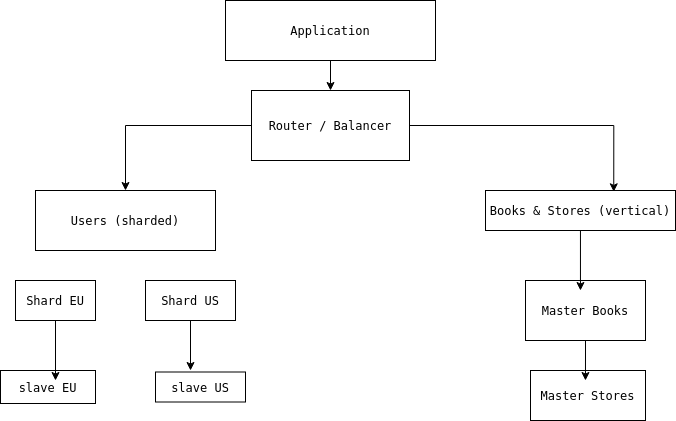

The diagram above was exported from draw.io. Its source (the exported page's mxGraphModel, read from the mxfile embedded in the PNG):
<mxGraphModel dx="742" dy="515" grid="1" gridSize="10" guides="1" tooltips="1" connect="1" arrows="1" fold="1" page="1" pageScale="1" pageWidth="827" pageHeight="1169" math="0" shadow="0">
  <root>
    <mxCell id="0" />
    <mxCell id="1" parent="0" />
    <mxCell id="bBehphswNvTHSvPzdqgM-6" edge="1" parent="1" source="bBehphswNvTHSvPzdqgM-2" style="edgeStyle=orthogonalEdgeStyle;rounded=0;orthogonalLoop=1;jettySize=auto;html=1;entryX=0.5;entryY=0;entryDx=0;entryDy=0;" target="bBehphswNvTHSvPzdqgM-3">
      <mxGeometry relative="1" as="geometry" />
    </mxCell>
    <mxCell id="bBehphswNvTHSvPzdqgM-2" parent="1" style="rounded=0;whiteSpace=wrap;html=1;" value="&lt;code&gt;Application&lt;/code&gt;" vertex="1">
      <mxGeometry height="60" width="210" x="240" y="230" as="geometry" />
    </mxCell>
    <mxCell id="bBehphswNvTHSvPzdqgM-9" edge="1" parent="1" source="bBehphswNvTHSvPzdqgM-3" style="edgeStyle=orthogonalEdgeStyle;rounded=0;orthogonalLoop=1;jettySize=auto;html=1;entryX=0.5;entryY=0;entryDx=0;entryDy=0;" target="bBehphswNvTHSvPzdqgM-7">
      <mxGeometry relative="1" as="geometry" />
    </mxCell>
    <mxCell id="bBehphswNvTHSvPzdqgM-3" parent="1" style="rounded=0;whiteSpace=wrap;html=1;" value="&lt;code&gt;Router / Balancer&lt;/code&gt;" vertex="1">
      <mxGeometry height="70" width="158" x="266" y="320" as="geometry" />
    </mxCell>
    <mxCell id="bBehphswNvTHSvPzdqgM-7" parent="1" style="rounded=0;whiteSpace=wrap;html=1;" value="&lt;code&gt;Users (sharded)&lt;/code&gt;" vertex="1">
      <mxGeometry height="60" width="180" x="50" y="420" as="geometry" />
    </mxCell>
    <mxCell id="bBehphswNvTHSvPzdqgM-8" parent="1" style="rounded=0;whiteSpace=wrap;html=1;" value="&lt;code&gt;Books &amp;amp; Stores (vertical)&lt;/code&gt;" vertex="1">
      <mxGeometry height="40" width="190" x="500" y="420" as="geometry" />
    </mxCell>
    <mxCell id="bBehphswNvTHSvPzdqgM-11" edge="1" parent="1" source="bBehphswNvTHSvPzdqgM-3" style="edgeStyle=orthogonalEdgeStyle;rounded=0;orthogonalLoop=1;jettySize=auto;html=1;entryX=0.675;entryY=0.033;entryDx=0;entryDy=0;entryPerimeter=0;" target="bBehphswNvTHSvPzdqgM-8">
      <mxGeometry relative="1" as="geometry" />
    </mxCell>
    <mxCell id="bBehphswNvTHSvPzdqgM-12" parent="1" style="rounded=0;whiteSpace=wrap;html=1;" value="&lt;code&gt;Shard EU&lt;/code&gt;" vertex="1">
      <mxGeometry height="40" width="80" x="30" y="510" as="geometry" />
    </mxCell>
    <mxCell id="bBehphswNvTHSvPzdqgM-13" parent="1" style="rounded=0;whiteSpace=wrap;html=1;" value="&lt;code&gt;Shard US&lt;/code&gt;" vertex="1">
      <mxGeometry height="40" width="90" x="160" y="510" as="geometry" />
    </mxCell>
    <mxCell id="bBehphswNvTHSvPzdqgM-14" parent="1" style="rounded=0;whiteSpace=wrap;html=1;" value="&lt;code&gt;slave EU&lt;/code&gt;" vertex="1">
      <mxGeometry height="33" width="95" x="15" y="600" as="geometry" />
    </mxCell>
    <mxCell id="bBehphswNvTHSvPzdqgM-15" parent="1" style="rounded=0;whiteSpace=wrap;html=1;" value="&lt;code&gt;slave US&lt;/code&gt;" vertex="1">
      <mxGeometry height="30" width="90" x="170" y="601.5" as="geometry" />
    </mxCell>
    <mxCell id="bBehphswNvTHSvPzdqgM-16" edge="1" parent="1" source="bBehphswNvTHSvPzdqgM-12" style="edgeStyle=orthogonalEdgeStyle;rounded=0;orthogonalLoop=1;jettySize=auto;html=1;entryX=0.579;entryY=0.303;entryDx=0;entryDy=0;entryPerimeter=0;" target="bBehphswNvTHSvPzdqgM-14">
      <mxGeometry relative="1" as="geometry" />
    </mxCell>
    <mxCell id="bBehphswNvTHSvPzdqgM-17" edge="1" parent="1" source="bBehphswNvTHSvPzdqgM-13" style="edgeStyle=orthogonalEdgeStyle;rounded=0;orthogonalLoop=1;jettySize=auto;html=1;entryX=0.389;entryY=-0.05;entryDx=0;entryDy=0;entryPerimeter=0;" target="bBehphswNvTHSvPzdqgM-15">
      <mxGeometry relative="1" as="geometry" />
    </mxCell>
    <mxCell id="bBehphswNvTHSvPzdqgM-18" parent="1" style="rounded=0;whiteSpace=wrap;html=1;" value="&lt;code&gt;Master Books&lt;/code&gt;" vertex="1">
      <mxGeometry height="60" width="120" x="540" y="510" as="geometry" />
    </mxCell>
    <mxCell id="bBehphswNvTHSvPzdqgM-19" parent="1" style="whiteSpace=wrap;html=1;" value="&lt;code&gt;Master Stores&lt;/code&gt;" vertex="1">
      <mxGeometry height="50" width="115" x="545" y="600" as="geometry" />
    </mxCell>
    <mxCell id="bBehphswNvTHSvPzdqgM-20" edge="1" parent="1" source="bBehphswNvTHSvPzdqgM-8" style="edgeStyle=orthogonalEdgeStyle;rounded=0;orthogonalLoop=1;jettySize=auto;html=1;entryX=0.458;entryY=0.167;entryDx=0;entryDy=0;entryPerimeter=0;" target="bBehphswNvTHSvPzdqgM-18">
      <mxGeometry relative="1" as="geometry" />
    </mxCell>
    <mxCell id="bBehphswNvTHSvPzdqgM-21" edge="1" parent="1" source="bBehphswNvTHSvPzdqgM-18" style="edgeStyle=orthogonalEdgeStyle;rounded=0;orthogonalLoop=1;jettySize=auto;html=1;entryX=0.478;entryY=0.2;entryDx=0;entryDy=0;entryPerimeter=0;" target="bBehphswNvTHSvPzdqgM-19">
      <mxGeometry relative="1" as="geometry" />
    </mxCell>
  </root>
</mxGraphModel>